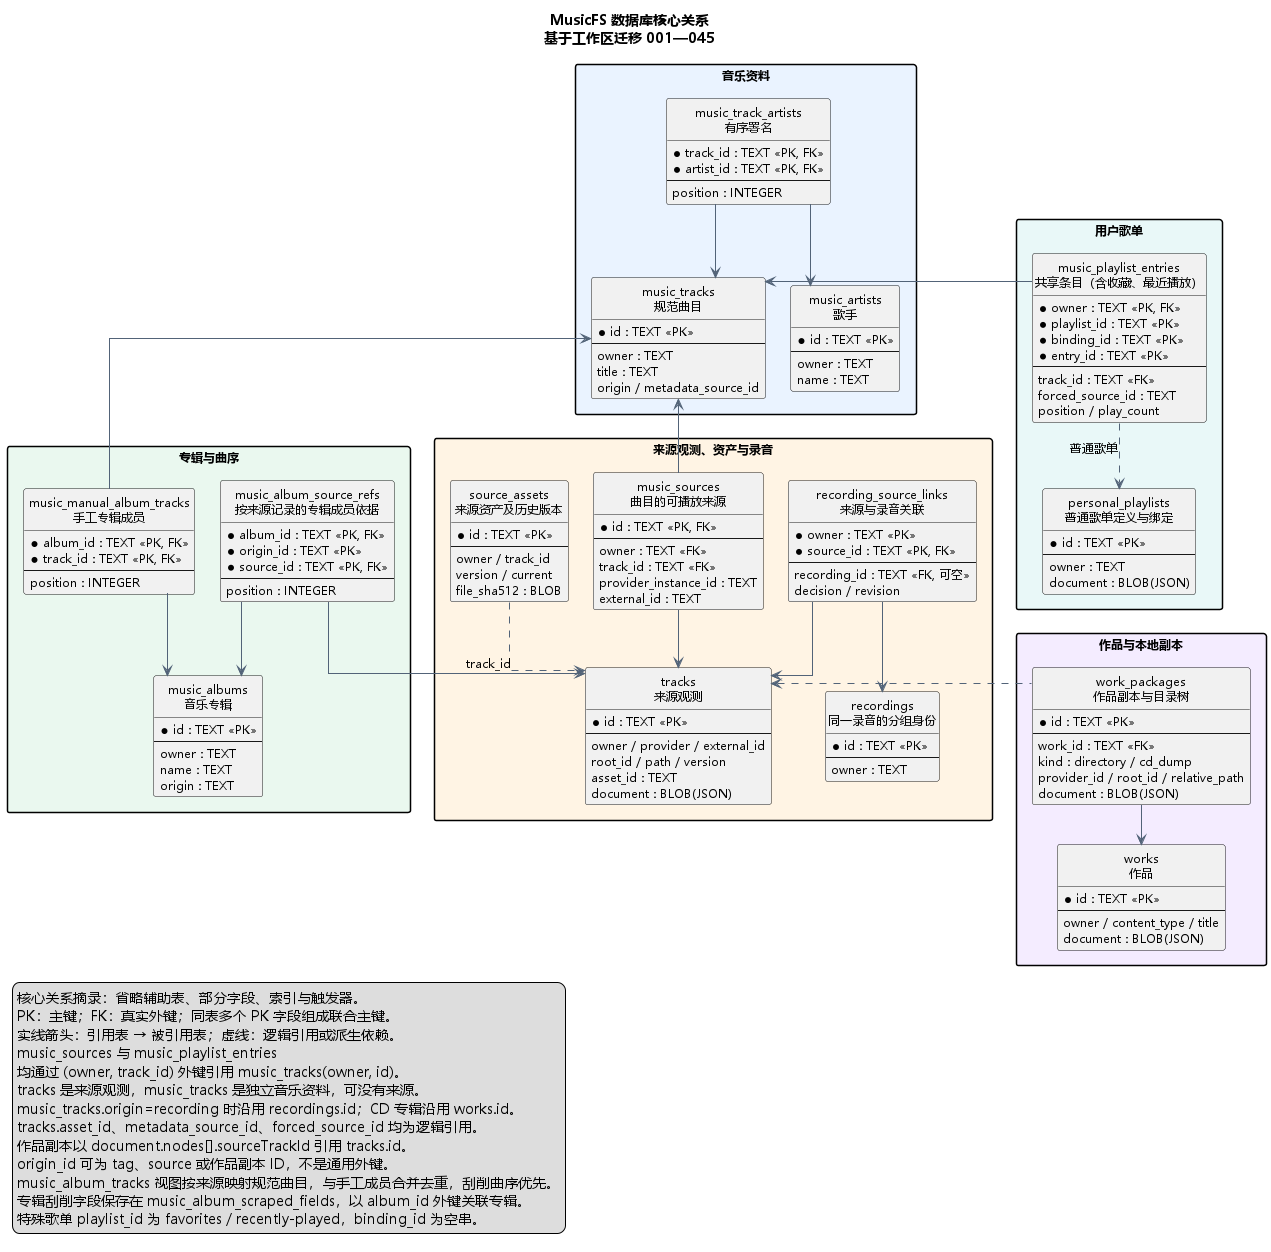

The diagram above was rendered by PlantUML. Its source (embedded in the PNG):
@startuml
title MusicFS 数据库核心关系\n基于工作区迁移 001—045
top to bottom direction
hide circle
skinparam defaultFontName Microsoft YaHei
skinparam defaultFontSize 12
skinparam shadowing false
skinparam linetype ortho
skinparam nodesep 25
skinparam ranksep 40
skinparam packageStyle rectangle
skinparam entity {
  BackgroundColor #FFFFFF
  BorderColor #526378
}
skinparam ArrowColor #526378

package "音乐资料" as CatalogGroup #EAF3FF {
  entity "music_tracks\n规范曲目" as MusicTrack {
    * id : TEXT <<PK>>
    --
    owner : TEXT
    title : TEXT
    origin / metadata_source_id
  }
  entity "music_artists\n歌手" as Artist {
    * id : TEXT <<PK>>
    --
    owner : TEXT
    name : TEXT
  }
  entity "music_track_artists\n有序署名" as Credit {
    * track_id : TEXT <<PK, FK>>
    * artist_id : TEXT <<PK, FK>>
    --
    position : INTEGER
  }
}

package "专辑与曲序" as AlbumGroup #EAF8EF {
  entity "music_albums\n音乐专辑" as Album {
    * id : TEXT <<PK>>
    --
    owner : TEXT
    name : TEXT
    origin : TEXT
  }
  entity "music_manual_album_tracks\n手工专辑成员" as ManualMember {
    * album_id : TEXT <<PK, FK>>
    * track_id : TEXT <<PK, FK>>
    --
    position : INTEGER
  }
  entity "music_album_source_refs\n按来源记录的专辑成员依据" as SourceMember {
    * album_id : TEXT <<PK, FK>>
    * origin_id : TEXT <<PK>>
    * source_id : TEXT <<PK, FK>>
    --
    position : INTEGER
  }
}

package "来源观测、资产与录音" as SourceGroup #FFF4E4 {
  entity "music_sources\n曲目的可播放来源" as MusicSource {
    * id : TEXT <<PK, FK>>
    --
    owner : TEXT <<FK>>
    track_id : TEXT <<FK>>
    provider_instance_id : TEXT
    external_id : TEXT
  }
  entity "tracks\n来源观测" as Source {
    * id : TEXT <<PK>>
    --
    owner / provider / external_id
    root_id / path / version
    asset_id : TEXT
    document : BLOB(JSON)
  }
  entity "source_assets\n来源资产及历史版本" as Asset {
    * id : TEXT <<PK>>
    --
    owner / track_id
    version / current
    file_sha512 : BLOB
  }
  entity "recordings\n同一录音的分组身份" as Recording {
    * id : TEXT <<PK>>
    --
    owner : TEXT
  }
  entity "recording_source_links\n来源与录音关联" as RecordingLink {
    * owner : TEXT <<PK>>
    * source_id : TEXT <<PK, FK>>
    --
    recording_id : TEXT <<FK, 可空>>
    decision / revision
  }
}

package "作品与本地副本" as WorkGroup #F4ECFF {
  entity "works\n作品" as Work {
    * id : TEXT <<PK>>
    --
    owner / content_type / title
    document : BLOB(JSON)
  }
  entity "work_packages\n作品副本与目录树" as WorkPackage {
    * id : TEXT <<PK>>
    --
    work_id : TEXT <<FK>>
    kind : directory / cd_dump
    provider_id / root_id / relative_path
    document : BLOB(JSON)
  }
}

package "用户歌单" as PlaylistGroup #E9F8F8 {
  entity "personal_playlists\n普通歌单定义与绑定" as Playlist {
    * id : TEXT <<PK>>
    --
    owner : TEXT
    document : BLOB(JSON)
  }
  entity "music_playlist_entries\n共享条目（含收藏、最近播放）" as PlaylistEntry {
    * owner : TEXT <<PK, FK>>
    * playlist_id : TEXT <<PK>>
    * binding_id : TEXT <<PK>>
    * entry_id : TEXT <<PK>>
    --
    track_id : TEXT <<FK>>
    forced_source_id : TEXT
    position / play_count
  }
}

' 实线从引用表指向被引用表，仅表示 SQL 中声明的外键。
ManualMember -[hidden]right-> RecordingLink
Credit --> MusicTrack
Credit --> Artist
ManualMember --> Album
ManualMember -up-> MusicTrack
SourceMember --> Album
SourceMember -up-> Source
MusicSource -up-> MusicTrack
MusicSource --> Source
RecordingLink --> Recording
RecordingLink --> Source
WorkPackage --> Work
PlaylistEntry -left-> MusicTrack

' 虚线表示逻辑身份、JSON 引用或视图依赖，不表示数据库外键。
Asset ..> Source : track_id
WorkPackage ..left> Source
PlaylistEntry ..> Playlist : 普通歌单

legend bottom left
  核心关系摘录：省略辅助表、部分字段、索引与触发器。
  PK：主键；FK：真实外键；同表多个 PK 字段组成联合主键。
  实线箭头：引用表 → 被引用表；虚线：逻辑引用或派生依赖。
  music_sources 与 music_playlist_entries
  均通过 (owner, track_id) 外键引用 music_tracks(owner, id)。
  tracks 是来源观测，music_tracks 是独立音乐资料，可没有来源。
  music_tracks.origin=recording 时沿用 recordings.id；CD 专辑沿用 works.id。
  tracks.asset_id、metadata_source_id、forced_source_id 均为逻辑引用。
  作品副本以 document.nodes[].sourceTrackId 引用 tracks.id。
  origin_id 可为 tag、source 或作品副本 ID，不是通用外键。
  music_album_tracks 视图按来源映射规范曲目，与手工成员合并去重，刮削曲序优先。
  专辑刮削字段保存在 music_album_scraped_fields，以 album_id 外键关联专辑。
  特殊歌单 playlist_id 为 favorites / recently-played，binding_id 为空串。
endlegend
@enduml